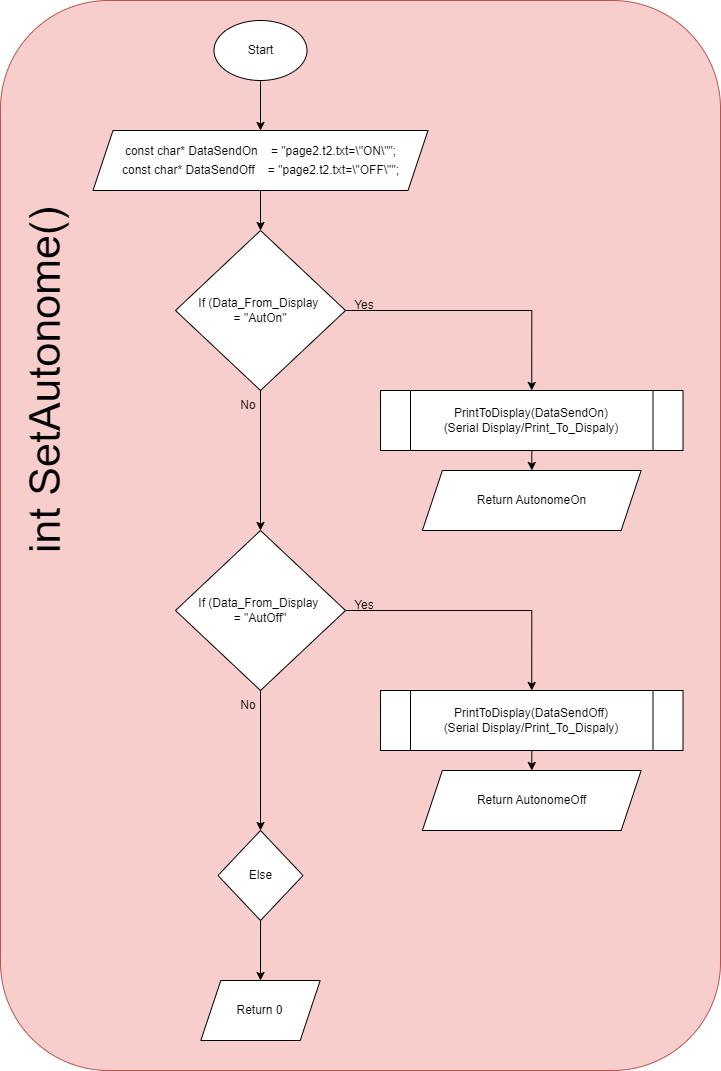

The diagram above was exported from draw.io. Its source (the exported page's mxGraphModel, read from the mxfile embedded in the PNG):
<mxGraphModel dx="1434" dy="772" grid="1" gridSize="10" guides="1" tooltips="1" connect="1" arrows="1" fold="1" page="1" pageScale="1" pageWidth="850" pageHeight="1100" math="0" shadow="0">
  <root>
    <mxCell id="0" />
    <mxCell id="1" parent="0" />
    <mxCell id="ry9LyBkneQpmExAJehDU-2" value="" style="rounded=1;whiteSpace=wrap;html=1;fillColor=#f8cecc;strokeColor=#b85450;" parent="1" vertex="1">
      <mxGeometry x="370" width="720" height="1070" as="geometry" />
    </mxCell>
    <mxCell id="ry9LyBkneQpmExAJehDU-646" style="edgeStyle=orthogonalEdgeStyle;rounded=0;orthogonalLoop=1;jettySize=auto;html=1;entryX=0.5;entryY=0;entryDx=0;entryDy=0;" parent="1" source="ry9LyBkneQpmExAJehDU-4" target="ry9LyBkneQpmExAJehDU-612" edge="1">
      <mxGeometry relative="1" as="geometry" />
    </mxCell>
    <mxCell id="ry9LyBkneQpmExAJehDU-4" value="Start" style="ellipse;whiteSpace=wrap;html=1;" parent="1" vertex="1">
      <mxGeometry x="583.5" y="20" width="93" height="60" as="geometry" />
    </mxCell>
    <mxCell id="ry9LyBkneQpmExAJehDU-7" value="&lt;font style=&quot;font-size: 43px;&quot;&gt;int SetAutonome()&lt;/font&gt;" style="text;html=1;align=center;verticalAlign=middle;whiteSpace=wrap;rounded=0;rotation=-90;" parent="1" vertex="1">
      <mxGeometry x="139.69" y="340" width="550" height="80" as="geometry" />
    </mxCell>
    <mxCell id="ry9LyBkneQpmExAJehDU-958" value="" style="edgeStyle=orthogonalEdgeStyle;rounded=0;orthogonalLoop=1;jettySize=auto;html=1;" parent="1" source="ry9LyBkneQpmExAJehDU-612" target="ry9LyBkneQpmExAJehDU-925" edge="1">
      <mxGeometry relative="1" as="geometry" />
    </mxCell>
    <mxCell id="ry9LyBkneQpmExAJehDU-612" value="&lt;div style=&quot;&quot;&gt;&lt;div style=&quot;line-height: 19px; white-space: pre;&quot;&gt;&lt;div style=&quot;&quot;&gt;&lt;font style=&quot;font-size: 12px;&quot; face=&quot;Helvetica&quot;&gt;const char* DataSendOn &amp;nbsp; &amp;nbsp;= &quot;page2.t2.txt=\&quot;ON\&quot;&quot;;&lt;/font&gt;&lt;/div&gt;&lt;div style=&quot;&quot;&gt;&lt;span style=&quot;background-color: initial;&quot;&gt;const char* DataSendOff &amp;nbsp; &amp;nbsp;= &quot;page2.t2.txt=\&quot;OFF\&quot;&quot;;&lt;/span&gt;&lt;/div&gt;&lt;/div&gt;&lt;/div&gt;" style="shape=parallelogram;perimeter=parallelogramPerimeter;whiteSpace=wrap;html=1;fixedSize=1;" parent="1" vertex="1">
      <mxGeometry x="462.5" y="130" width="335" height="60" as="geometry" />
    </mxCell>
    <mxCell id="ry9LyBkneQpmExAJehDU-941" style="edgeStyle=orthogonalEdgeStyle;rounded=0;orthogonalLoop=1;jettySize=auto;html=1;entryX=0.5;entryY=0;entryDx=0;entryDy=0;" parent="1" source="ry9LyBkneQpmExAJehDU-925" target="ry9LyBkneQpmExAJehDU-927" edge="1">
      <mxGeometry relative="1" as="geometry" />
    </mxCell>
    <mxCell id="ry9LyBkneQpmExAJehDU-942" style="edgeStyle=orthogonalEdgeStyle;rounded=0;orthogonalLoop=1;jettySize=auto;html=1;entryX=0.5;entryY=0;entryDx=0;entryDy=0;" parent="1" source="ry9LyBkneQpmExAJehDU-925" target="ry9LyBkneQpmExAJehDU-930" edge="1">
      <mxGeometry relative="1" as="geometry" />
    </mxCell>
    <mxCell id="ry9LyBkneQpmExAJehDU-925" value="If (Data_From_Display&amp;nbsp;&lt;div&gt;= &quot;AutOn&quot;&lt;/div&gt;" style="rhombus;whiteSpace=wrap;html=1;" parent="1" vertex="1">
      <mxGeometry x="545" y="230" width="170" height="160" as="geometry" />
    </mxCell>
    <mxCell id="ry9LyBkneQpmExAJehDU-940" style="edgeStyle=orthogonalEdgeStyle;rounded=0;orthogonalLoop=1;jettySize=auto;html=1;entryX=0.5;entryY=0;entryDx=0;entryDy=0;" parent="1" source="ry9LyBkneQpmExAJehDU-927" target="ry9LyBkneQpmExAJehDU-928" edge="1">
      <mxGeometry relative="1" as="geometry" />
    </mxCell>
    <mxCell id="ry9LyBkneQpmExAJehDU-927" value="&lt;p style=&quot;line-height: 120%;&quot;&gt;&lt;/p&gt;&lt;div style=&quot;line-height: 120%; white-space: pre;&quot;&gt;&lt;span style=&quot;background-color: rgb(255, 255, 255);&quot;&gt;&lt;font style=&quot;font-size: 12px;&quot; face=&quot;Helvetica&quot;&gt;PrintToDisplay(DataSendOn&lt;span style=&quot;&quot;&gt;)&lt;/span&gt;&lt;/font&gt;&lt;/span&gt;&lt;/div&gt;&lt;div style=&quot;line-height: 120%; white-space: pre;&quot;&gt;&lt;span style=&quot;background-color: rgb(255, 255, 255);&quot;&gt;(Serial Display/Print_To_Dispaly)&lt;/span&gt;&lt;/div&gt;&lt;p&gt;&lt;/p&gt;" style="shape=process;whiteSpace=wrap;html=1;backgroundOutline=1;" parent="1" vertex="1">
      <mxGeometry x="750" y="390" width="302.5" height="60" as="geometry" />
    </mxCell>
    <mxCell id="ry9LyBkneQpmExAJehDU-928" value="Return AutonomeOn" style="shape=parallelogram;perimeter=parallelogramPerimeter;whiteSpace=wrap;html=1;fixedSize=1;" parent="1" vertex="1">
      <mxGeometry x="791.88" y="470" width="218.75" height="60" as="geometry" />
    </mxCell>
    <mxCell id="ry9LyBkneQpmExAJehDU-943" style="edgeStyle=orthogonalEdgeStyle;rounded=0;orthogonalLoop=1;jettySize=auto;html=1;entryX=0.5;entryY=0;entryDx=0;entryDy=0;" parent="1" source="ry9LyBkneQpmExAJehDU-930" target="ry9LyBkneQpmExAJehDU-931" edge="1">
      <mxGeometry relative="1" as="geometry" />
    </mxCell>
    <mxCell id="FJehmAimJe5Ns4OeuD5r-1" style="edgeStyle=orthogonalEdgeStyle;rounded=0;orthogonalLoop=1;jettySize=auto;html=1;entryX=0.5;entryY=0;entryDx=0;entryDy=0;" edge="1" parent="1" source="ry9LyBkneQpmExAJehDU-930" target="ry9LyBkneQpmExAJehDU-937">
      <mxGeometry relative="1" as="geometry" />
    </mxCell>
    <mxCell id="ry9LyBkneQpmExAJehDU-930" value="If (Data_From_Display&amp;nbsp;&lt;div&gt;= &quot;AutOff&quot;&lt;/div&gt;" style="rhombus;whiteSpace=wrap;html=1;" parent="1" vertex="1">
      <mxGeometry x="545" y="530" width="170" height="160" as="geometry" />
    </mxCell>
    <mxCell id="ry9LyBkneQpmExAJehDU-945" style="edgeStyle=orthogonalEdgeStyle;rounded=0;orthogonalLoop=1;jettySize=auto;html=1;entryX=0.5;entryY=0;entryDx=0;entryDy=0;" parent="1" source="ry9LyBkneQpmExAJehDU-931" target="ry9LyBkneQpmExAJehDU-932" edge="1">
      <mxGeometry relative="1" as="geometry" />
    </mxCell>
    <mxCell id="ry9LyBkneQpmExAJehDU-931" value="&lt;p style=&quot;line-height: 120%;&quot;&gt;&lt;/p&gt;&lt;div style=&quot;line-height: 120%; white-space: pre;&quot;&gt;&lt;span style=&quot;background-color: rgb(255, 255, 255);&quot;&gt;&lt;font style=&quot;font-size: 12px;&quot; face=&quot;Helvetica&quot;&gt;PrintToDisplay(DataSendOff&lt;span style=&quot;&quot;&gt;)&lt;/span&gt;&lt;/font&gt;&lt;/span&gt;&lt;/div&gt;&lt;div style=&quot;line-height: 120%; white-space: pre;&quot;&gt;&lt;span style=&quot;background-color: rgb(255, 255, 255);&quot;&gt;(Serial Display/Print_To_Dispaly)&lt;/span&gt;&lt;/div&gt;&lt;p&gt;&lt;/p&gt;" style="shape=process;whiteSpace=wrap;html=1;backgroundOutline=1;" parent="1" vertex="1">
      <mxGeometry x="750" y="690" width="302.5" height="60" as="geometry" />
    </mxCell>
    <mxCell id="ry9LyBkneQpmExAJehDU-932" value="Return AutonomeOff" style="shape=parallelogram;perimeter=parallelogramPerimeter;whiteSpace=wrap;html=1;fixedSize=1;" parent="1" vertex="1">
      <mxGeometry x="791.88" y="770" width="218.75" height="60" as="geometry" />
    </mxCell>
    <mxCell id="ry9LyBkneQpmExAJehDU-947" style="edgeStyle=orthogonalEdgeStyle;rounded=0;orthogonalLoop=1;jettySize=auto;html=1;entryX=0.5;entryY=0;entryDx=0;entryDy=0;" parent="1" target="ry9LyBkneQpmExAJehDU-935" edge="1">
      <mxGeometry relative="1" as="geometry">
        <mxPoint x="901.25" y="1050" as="sourcePoint" />
      </mxGeometry>
    </mxCell>
    <mxCell id="ry9LyBkneQpmExAJehDU-949" style="edgeStyle=orthogonalEdgeStyle;rounded=0;orthogonalLoop=1;jettySize=auto;html=1;" parent="1" source="ry9LyBkneQpmExAJehDU-937" target="ry9LyBkneQpmExAJehDU-938" edge="1">
      <mxGeometry relative="1" as="geometry" />
    </mxCell>
    <mxCell id="ry9LyBkneQpmExAJehDU-937" value="Else" style="rhombus;whiteSpace=wrap;html=1;" parent="1" vertex="1">
      <mxGeometry x="587.51" y="830" width="85" height="90" as="geometry" />
    </mxCell>
    <mxCell id="ry9LyBkneQpmExAJehDU-938" value="Return 0" style="shape=parallelogram;perimeter=parallelogramPerimeter;whiteSpace=wrap;html=1;fixedSize=1;" parent="1" vertex="1">
      <mxGeometry x="570.3199999999999" y="980" width="119.37" height="60" as="geometry" />
    </mxCell>
    <mxCell id="ry9LyBkneQpmExAJehDU-952" value="No" style="text;html=1;strokeColor=none;fillColor=none;align=center;verticalAlign=middle;whiteSpace=wrap;rounded=0;" parent="1" vertex="1">
      <mxGeometry x="587.5" y="690" width="60" height="30" as="geometry" />
    </mxCell>
    <mxCell id="ry9LyBkneQpmExAJehDU-953" value="Yes" style="text;html=1;strokeColor=none;fillColor=none;align=center;verticalAlign=middle;whiteSpace=wrap;rounded=0;" parent="1" vertex="1">
      <mxGeometry x="704" y="590" width="60" height="30" as="geometry" />
    </mxCell>
    <mxCell id="ry9LyBkneQpmExAJehDU-954" value="No" style="text;html=1;strokeColor=none;fillColor=none;align=center;verticalAlign=middle;whiteSpace=wrap;rounded=0;" parent="1" vertex="1">
      <mxGeometry x="587.5" y="390" width="60" height="30" as="geometry" />
    </mxCell>
    <mxCell id="ry9LyBkneQpmExAJehDU-955" value="Yes" style="text;html=1;strokeColor=none;fillColor=none;align=center;verticalAlign=middle;whiteSpace=wrap;rounded=0;" parent="1" vertex="1">
      <mxGeometry x="704" y="290" width="60" height="30" as="geometry" />
    </mxCell>
  </root>
</mxGraphModel>